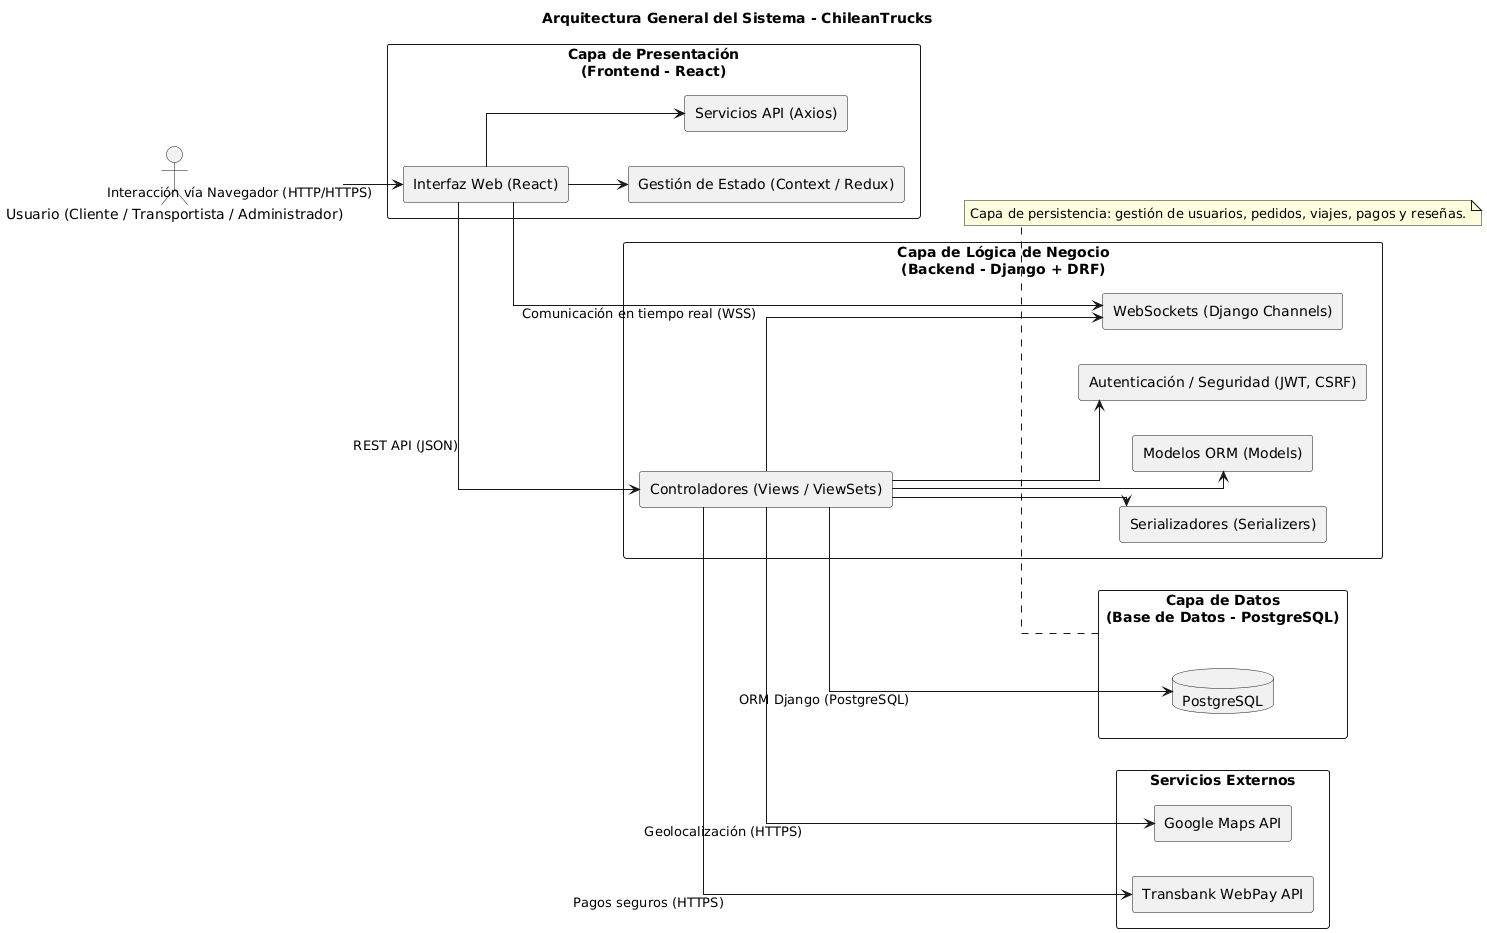

The diagram above was rendered by PlantUML. Its source (embedded in the PNG):
@startuml
title Arquitectura General del Sistema - ChileanTrucks
left to right direction
skinparam componentStyle rectangle
skinparam shadowing false
skinparam linetype ortho

actor "Usuario (Cliente / Transportista / Administrador)" as User

rectangle "Capa de Presentación\n(Frontend - React)" as Front {
  component "Interfaz Web (React)" as ReactApp
  component "Gestión de Estado (Context / Redux)" as StateManager
  component "Servicios API (Axios)" as ApiService
  ReactApp --> StateManager
  ReactApp --> ApiService
}

rectangle "Capa de Lógica de Negocio\n(Backend - Django + DRF)" as Backend {
  component "Controladores (Views / ViewSets)" as Controllers
  component "Serializadores (Serializers)" as Serializers
  component "Modelos ORM (Models)" as Models
  component "Autenticación / Seguridad (JWT, CSRF)" as Security
  component "WebSockets (Django Channels)" as WebSocket
  Controllers --> Serializers
  Controllers --> Models
  Controllers --> Security
  Controllers --> WebSocket
}

rectangle "Capa de Datos\n(Base de Datos - PostgreSQL)" as Database {
  database "PostgreSQL" as DB
}

rectangle "Servicios Externos" as External {
  component "Transbank WebPay API" as WebPay
  component "Google Maps API" as Maps
}

' Conexiones
User --> ReactApp : Interacción vía Navegador (HTTP/HTTPS)
ReactApp --> Controllers : REST API (JSON)
ReactApp --> WebSocket : Comunicación en tiempo real (WSS)
Controllers --> DB : ORM Django (PostgreSQL)
Controllers --> WebPay : Pagos seguros (HTTPS)
Controllers --> Maps : Geolocalización (HTTPS)

note bottom of Database
Capa de persistencia: gestión de usuarios, pedidos, viajes, pagos y reseñas.
end note
@enduml